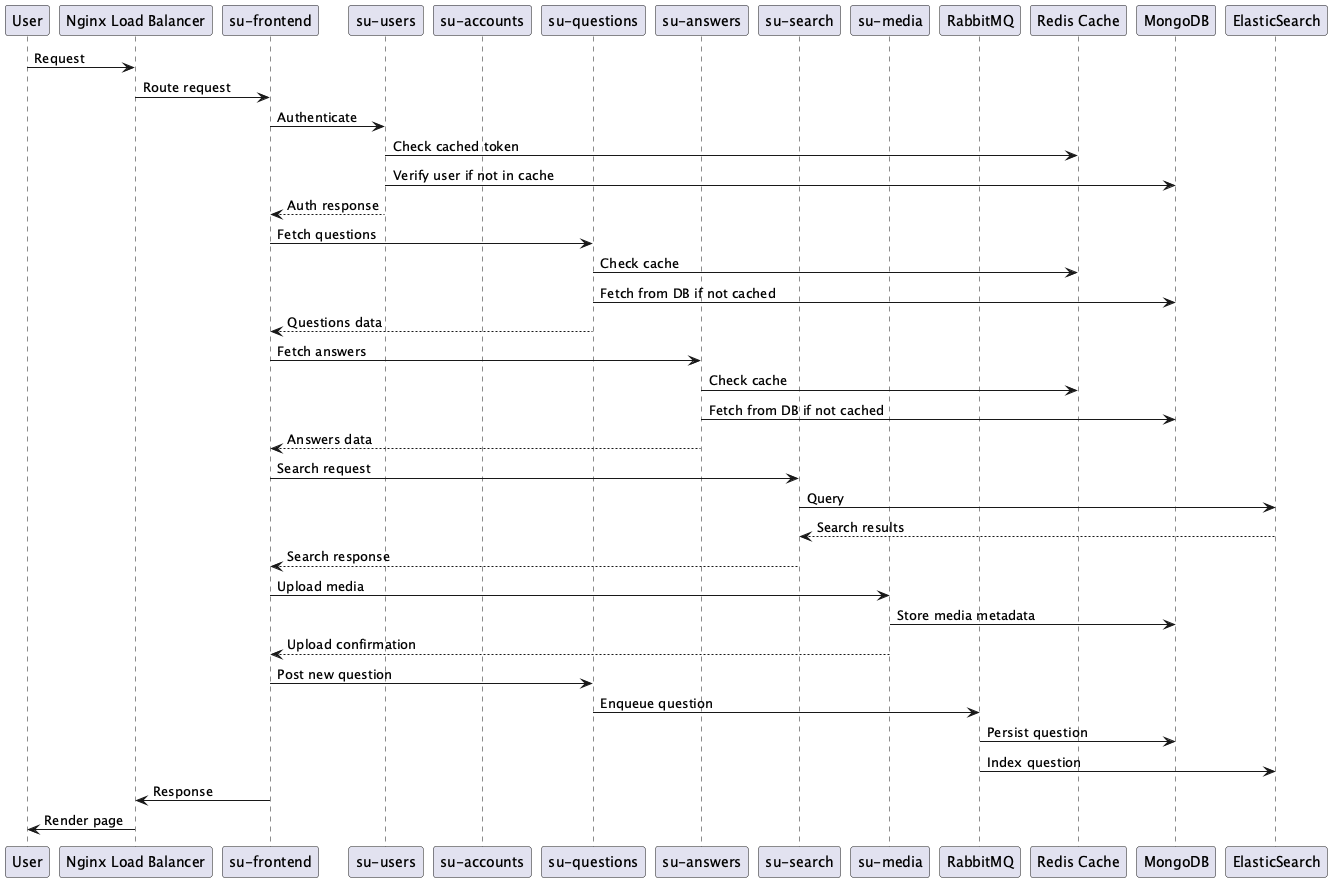

The diagram above was rendered by PlantUML. Its source (embedded in the PNG):
@startuml
!define RECTANGLE class

participant "User" as user
participant "Nginx Load Balancer" as nginx
participant "su-frontend" as frontend
participant "su-users" as users
participant "su-accounts" as accounts
participant "su-questions" as questions
participant "su-answers" as answers
participant "su-search" as search
participant "su-media" as media
participant "RabbitMQ" as rabbitmq
participant "Redis Cache" as redis
participant "MongoDB" as mongodb
participant "ElasticSearch" as elasticsearch

user -> nginx : Request
nginx -> frontend : Route request
frontend -> users : Authenticate
users -> redis : Check cached token
users -> mongodb : Verify user if not in cache
users --> frontend : Auth response
frontend -> questions : Fetch questions
questions -> redis : Check cache
questions -> mongodb : Fetch from DB if not cached
questions --> frontend : Questions data
frontend -> answers : Fetch answers
answers -> redis : Check cache
answers -> mongodb : Fetch from DB if not cached
answers --> frontend : Answers data
frontend -> search : Search request
search -> elasticsearch : Query
elasticsearch --> search : Search results
search --> frontend : Search response
frontend -> media : Upload media
media -> mongodb : Store media metadata
media --> frontend : Upload confirmation
frontend -> questions : Post new question
questions -> rabbitmq : Enqueue question
rabbitmq -> mongodb : Persist question
rabbitmq -> elasticsearch : Index question
frontend -> nginx : Response
nginx -> user : Render page
@enduml